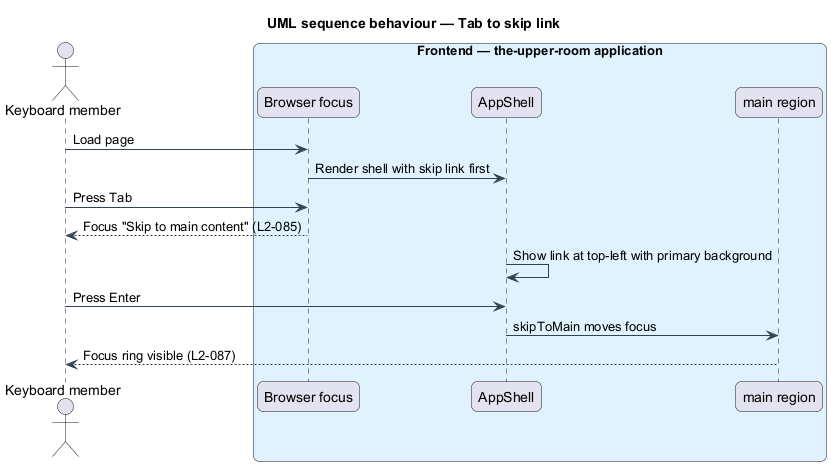

The diagram above was rendered by PlantUML. Its source (embedded in the PNG):
@startuml
title UML sequence behaviour — Tab to skip link
skinparam backgroundColor #FFFFFF
skinparam shadowing false
skinparam roundcorner 12
skinparam defaultFontName Arial
skinparam ArrowColor #344054
skinparam rectangle {
  BorderColor #344054
  FontColor #101828
}
skinparam package {
  BorderColor #667085
  FontColor #101828
  BackgroundColor #F9FAFB
}
actor "Keyboard member" as actor
box "Frontend — the-upper-room application" #E0F2FE
  participant "Browser focus" as focus
  participant "AppShell" as shell
  participant "main region" as main
end box
actor -> focus : Load page
focus -> shell : Render shell with skip link first
actor -> focus : Press Tab
focus --> actor : Focus "Skip to main content" (L2-085)
shell -> shell : Show link at top-left with primary background
actor -> shell : Press Enter
shell -> main : skipToMain moves focus
main --> actor : Focus ring visible (L2-087)
@enduml